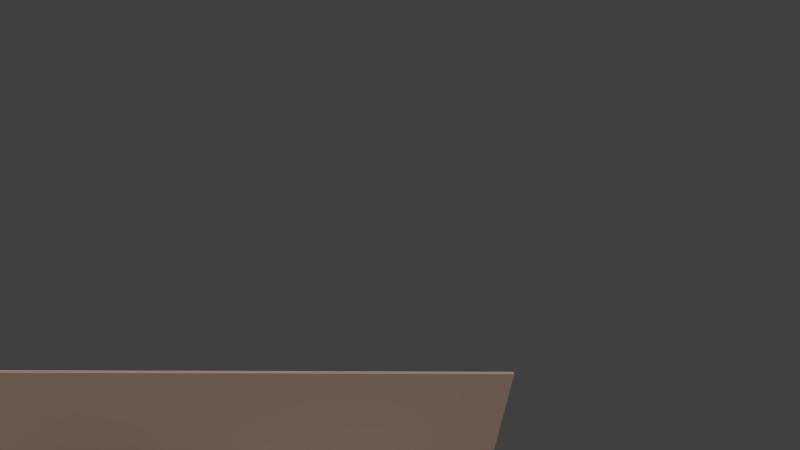 # Source: scene-object-test.blend  (saved by Blender 2.79.0; exported with 4.5.12 LTS)
import bpy
from mathutils import Matrix  # noqa: F401  (used for matrix-valued properties, if any)

bpy.ops.wm.read_factory_settings(use_empty=True)
scene = bpy.context.scene
scene.name = 'Scene'

# ---- collections
col_collection_1 = bpy.data.collections.new('Collection 1'); scene.collection.children.link(col_collection_1)

# ---- materials (node trees are filled in below, after node groups)
mat_green = bpy.data.materials.new('Green')
mat_green.alpha_threshold = 0.0
mat_green.diffuse_color = (0.01185, 0.2846, 0.07451, 1.0)
mat_green.roughness = 0.5
mat_green.specular_intensity = 0.0
mat_green.line_color = (0.0, 0.0, 0.0, 1.0)
mat_black_001 = bpy.data.materials.new('Black.001')
mat_black_001.alpha_threshold = 0.0
mat_black_001.diffuse_color = (0.02117, 0.02117, 0.02117, 1.0)
mat_black_001.roughness = 0.5
mat_black_001.specular_intensity = 0.0
mat_material_001 = bpy.data.materials.new('Material.001')
mat_material_001.alpha_threshold = 0.0
mat_material_001.diffuse_color = (0.8, 0.235, 0.07798, 1.0)
mat_material_001.roughness = 0.5
mat_material_001.specular_intensity = 0.0
mat_white_001 = bpy.data.materials.new('White.001')
mat_white_001.alpha_threshold = 0.0
mat_white_001.diffuse_color = (1.0, 1.0, 1.0, 1.0)
mat_white_001.roughness = 0.5
mat_white_001.specular_intensity = 0.0
mat_salmon_001 = bpy.data.materials.new('Salmon.001')
mat_salmon_001.alpha_threshold = 0.0
mat_salmon_001.diffuse_color = (0.956, 0.6724, 0.5271, 1.0)
mat_salmon_001.roughness = 0.5
mat_salmon_001.specular_intensity = 0.0
mat_salmon_001.line_color = (0.0, 0.0, 0.0, 1.0)
mat_material = bpy.data.materials.new('Material')
mat_material.alpha_threshold = 0.0
mat_material.diffuse_color = (0.3931, 0.3931, 0.3931, 1.0)
mat_material.specular_color = (0.0, 0.0, 0.0)
mat_material.roughness = 0.5
mat_material.specular_intensity = 0.0
mat_green_001 = bpy.data.materials.new('Green.001')
mat_green_001.alpha_threshold = 0.0
mat_green_001.diffuse_color = (0.01185, 0.2846, 0.07451, 1.0)
mat_green_001.roughness = 0.5
mat_green_001.specular_intensity = 0.0
mat_green_001.line_color = (0.0, 0.0, 0.0, 1.0)

# ---- material node trees

# ---- world
world_world = bpy.data.worlds.new('World'); scene.world = world_world
world_world.color = (0.05088, 0.05088, 0.05088)
world_world.use_sun_shadow = False
world_world.sun_shadow_jitter_overblur = 0.0
world_world.cycles.sampling_method = 'MANUAL'

# ---- cameras
cam_camera = bpy.data.cameras.new('Camera')
cam_camera.clip_end = 100.0
cam_camera.lens = 35.0
cam_camera.sensor_width = 32.0
cam_camera.sensor_height = 18.0
cam_camera.ortho_scale = 7.314
cam_camera.dof.focus_distance = 0.0

# ---- lights
light_lamp = bpy.data.lights.new('Lamp', 'SUN')
light_lamp.transmission_factor = 0.0
light_lamp.cutoff_distance = 30.0
light_lamp.angle = 1.312
light_lamp.energy = 1.0
light_lamp.shadow_buffer_clip_start = 1.001
light_lamp.shadow_soft_size = 0.77
light_lamp.shadow_cascade_max_distance = 1000.0

# ---- meshes
me_cube_008 = bpy.data.meshes.new('Cube.008')
me_cube_008.from_pydata([(-1.0, -1.0, -1.0), (-1.0, -1.0, 0.373), (-1.0, 2.226, -1.0), (-1.0, 2.226, 0.373), (1.0, -1.0, -1.0), (1.0, -1.0, 0.373), (1.0, 2.226, -1.0), (1.0, 2.226, 0.373), (-1.166, -1.149, 0.4428), (-1.166, 2.375, 0.4428), (1.166, 2.375, 0.4428), (1.166, -1.149, 0.4428), (-1.166, -1.149, 0.9597), (-1.166, 2.375, 0.9597), (1.166, 2.375, 0.9597), (1.166, -1.149, 0.9597), (-1.0, 2.226, 0.02974), (1.0, 2.226, 0.02974), (-0.25, 2.226, 0.373), (0.25, 2.226, 0.373), (-1.0, 2.226, 0.2014), (1.0, 2.226, 0.2014), (-0.25, 2.226, 0.02974), (0.25, 2.226, 0.02974), (0.25, 2.226, 0.2014), (-0.25, 2.226, 0.2014)], [], [(0, 1, 3, 20, 16, 2), (18, 19, 24, 25), (6, 17, 21, 7, 5, 4), (4, 5, 1, 0), (2, 6, 4, 0), (5, 7, 10, 11), (8, 11, 15, 12), (3, 1, 8, 9), (1, 5, 11, 8), (7, 19, 18, 3, 9, 10), (14, 13, 12, 15), (10, 9, 13, 14), (11, 10, 14, 15), (9, 8, 12, 13), (16, 22, 23, 17, 6, 2), (20, 25, 22, 16), (3, 18, 25, 20), (24, 21, 17, 23), (19, 7, 21, 24)])
me_cube_008.materials.append(mat_green)
me_cube_008.use_remesh_preserve_volume = False
me_cube_008.use_remesh_preserve_attributes = False
me_cube_008.use_mirror_vertex_groups = False
me_cube_008.update()
me_cube_006 = bpy.data.meshes.new('Cube.006')
me_cube_006.from_pydata([(1.0, -1.0, -1.0), (1.0, -1.0, -0.94), (1.0, -0.1264, -1.0), (1.0, -0.1264, -0.94), (0.9564, -0.907, -1.703), (0.9564, -0.907, -0.9977), (0.9817, -0.9216, -1.703), (0.9817, -0.9216, -0.9977), (0.9817, -0.9507, -1.703), (0.9817, -0.9507, -0.9977), (0.9564, -0.9653, -1.703), (0.9564, -0.9653, -0.9977), (0.9312, -0.9507, -1.703), (0.9312, -0.9507, -0.9977), (0.9312, -0.9216, -1.703), (0.9312, -0.9216, -0.9977), (0.9564, -0.1615, -1.703), (0.9564, -0.1615, -0.9977), (0.9817, -0.176, -1.703), (0.9817, -0.176, -0.9977), (0.9817, -0.2051, -1.703), (0.9817, -0.2051, -0.9977), (0.9564, -0.2197, -1.703), (0.9564, -0.2197, -0.9977), (0.9312, -0.2051, -1.703), (0.9312, -0.2051, -0.9977), (0.9312, -0.176, -1.703), (0.9312, -0.176, -0.9977), (-0.6903, -0.1276, -1.0), (-0.6903, -0.1276, -0.94), (-0.688, -1.001, -1.0), (-0.688, -1.001, -0.94), (-0.6465, -0.2204, -1.703), (-0.6465, -0.2204, -0.9977), (-0.6717, -0.206, -1.703), (-0.6717, -0.206, -0.9977), (-0.6718, -0.1768, -1.703), (-0.6718, -0.1768, -0.9977), (-0.6466, -0.1622, -1.703), (-0.6466, -0.1622, -0.9977), (-0.6214, -0.1767, -1.703), (-0.6214, -0.1767, -0.9977), (-0.6213, -0.2058, -1.703), (-0.6213, -0.2058, -0.9977), (-0.6445, -0.966, -1.703), (-0.6445, -0.966, -0.9977), (-0.6698, -0.9515, -1.703), (-0.6698, -0.9515, -0.9977), (-0.6698, -0.9224, -1.703), (-0.6698, -0.9224, -0.9977), (-0.6447, -0.9078, -1.703), (-0.6447, -0.9078, -0.9977), (-0.6194, -0.9223, -1.703), (-0.6194, -0.9223, -0.9977), (-0.6193, -0.9514, -1.703), (-0.6193, -0.9514, -0.9977)], [], [(2, 28, 29, 3), (2, 3, 1, 0), (1, 31, 30, 0), (0, 30, 28, 2), (3, 29, 31, 1), (4, 5, 7, 6), (6, 7, 9, 8), (8, 9, 11, 10), (10, 11, 13, 12), (7, 5, 15, 13, 11, 9), (12, 13, 15, 14), (14, 15, 5, 4), (4, 6, 8, 10, 12, 14), (16, 17, 19, 18), (18, 19, 21, 20), (20, 21, 23, 22), (22, 23, 25, 24), (19, 17, 27, 25, 23, 21), (24, 25, 27, 26), (26, 27, 17, 16), (16, 18, 20, 22, 24, 26), (30, 31, 29, 28), (32, 33, 35, 34), (34, 35, 37, 36), (36, 37, 39, 38), (38, 39, 41, 40), (35, 33, 43, 41, 39, 37), (40, 41, 43, 42), (42, 43, 33, 32), (32, 34, 36, 38, 40, 42), (44, 45, 47, 46), (46, 47, 49, 48), (48, 49, 51, 50), (50, 51, 53, 52), (47, 45, 55, 53, 51, 49), (52, 53, 55, 54), (54, 55, 45, 44), (44, 46, 48, 50, 52, 54)])
me_cube_006.materials.append(mat_black_001)
me_cube_006.use_remesh_preserve_volume = False
me_cube_006.use_remesh_preserve_attributes = False
me_cube_006.use_mirror_vertex_groups = False
me_cube_006.update()
me_cube_003 = bpy.data.meshes.new('Cube.003')
me_cube_003.from_pydata([(-1.0, -1.0, -5.883), (-0.5202, -1.0, 39.42), (-1.0, 1.729, -5.883), (-0.5202, 1.729, 39.42), (1.55, -1.0, -5.855), (2.029, -1.0, 39.45), (1.55, 1.729, -5.855), (2.029, 1.729, 39.45), (-18.46, -1.829, 23.52), (-18.42, 0.5266, 23.53), (-18.41, -1.526, 20.86), (-18.57, 0.8688, 21.02), (-0.6154, 1.708, 18.66), (-0.7686, 1.729, 15.96), (-0.7744, -1.0, 15.42), (-0.5013, -1.015, 18.06), (3.39, -2.18, 44.12), (8.229, -2.019, 42.18), (4.294, -25.71, 44.42), (9.133, -25.55, 42.48), (-6.672, -1.346, 23.09), (0.9252, -1.093, 20.04), (-5.654, -27.85, 23.42), (1.943, -27.6, 20.38), (2.236, -27.3, 43.15), (1.218, -0.7925, 42.81), (8.815, -0.5393, 39.77), (9.833, -27.04, 40.1), (12.49, -2.353, 3.002), (8.397, -2.551, -0.2238), (13.39, -25.88, 3.301), (9.301, -26.08, 0.07504), (-4.555, -1.383, 13.74), (-3.537, -27.89, 14.07), (13.39, -27.34, 5.796), (12.37, -0.8382, 5.46), (5.948, -1.149, 0.3951), (6.966, -27.65, 0.7316), (0.1358, -30.94, -5.689), (0.341, -30.11, 39.61), (0.09906, -28.21, -5.738), (0.3042, -27.39, 39.56), (2.685, -30.91, -5.646), (2.89, -30.08, 39.65), (2.648, -28.18, -5.695), (2.853, -27.35, 39.6), (-17.49, -31.48, 23.62), (-17.48, -29.12, 23.59), (-17.43, -31.22, 20.95), (-17.62, -28.82, 21.07), (0.3351, -27.78, 18.81), (0.198, -27.81, 16.11), (0.2323, -30.55, 15.61), (0.4895, -30.52, 18.25)], [], [(0, 14, 13, 2), (2, 13, 12, 3, 7, 6), (6, 7, 5, 4), (4, 5, 1, 15, 14, 0), (2, 6, 4, 0), (7, 3, 1, 5), (10, 8, 9, 11), (11, 13, 14, 10), (12, 15, 1, 3), (9, 8, 15, 12), (8, 10, 14, 15), (11, 9, 12, 13), (16, 17, 19, 18), (24, 27, 23, 22), (22, 23, 21, 20), (20, 21, 26, 25), (24, 22, 20, 25), (23, 27, 26, 21), (16, 18, 24, 25), (17, 16, 25, 26), (19, 17, 26, 27), (18, 19, 27, 24), (28, 29, 31, 30), (34, 37, 33, 23), (21, 32, 36, 35), (34, 23, 21, 35), (33, 37, 36, 32), (28, 30, 34, 35), (29, 28, 35, 36), (31, 29, 36, 37), (30, 31, 37, 34), (22, 33, 32, 20), (32, 21, 20), (23, 33, 22), (38, 52, 51, 40), (40, 51, 50, 41, 45, 44), (44, 45, 43, 42), (42, 43, 39, 53, 52, 38), (40, 44, 42, 38), (45, 41, 39, 43), (48, 46, 47, 49), (49, 51, 52, 48), (50, 53, 39, 41), (47, 46, 53, 50), (46, 48, 52, 53), (49, 47, 50, 51)])
me_cube_003.polygons.foreach_set('material_index', [0, 0, 0, 0, 0, 0, 0, 0, 0, 0, 0, 0, 1, 1, 1, 1, 1, 1, 1, 1, 1, 1, 1, 1, 1, 1, 1, 1, 1, 1, 1, 1, 1, 1, 0, 0, 0, 0, 0, 0, 0, 0, 0, 0, 0, 0])
me_cube_003.materials.append(mat_material_001)
me_cube_003.materials.append(mat_white_001)
me_cube_003.use_remesh_preserve_volume = False
me_cube_003.use_remesh_preserve_attributes = False
me_cube_003.use_mirror_vertex_groups = False
me_cube_003.update()
me_cube = bpy.data.meshes.new('Cube')
me_cube.from_pydata([(9.78, -0.4937, -2.496), (9.78, -0.6061, -2.496), (-8.778, -0.6061, -2.496), (-8.778, -0.4937, -2.496), (9.78, -0.4937, 4.921), (9.78, -0.6061, 4.921), (-8.778, -0.6061, 4.921), (-8.778, -0.4937, 4.921), (-8.778, -0.4937, 1.438), (-8.778, -0.4937, 0.0753), (1.252, -0.4937, 0.0753), (1.252, -0.4937, 1.438), (-0.2501, -0.4937, 1.438), (-0.2501, -0.4937, 0.0753), (-8.778, -0.6061, 1.438), (-8.778, -0.6061, 0.0753), (1.252, -0.6061, 1.438), (1.252, -0.6061, 0.0753), (-0.2501, -0.6061, 0.0753), (-0.2501, -0.6061, 1.438), (9.752, 7.035, -2.492), (-8.759, 7.035, -2.492), (9.752, -0.4866, -2.492), (-8.759, -0.4866, -2.492)], [], [(0, 1, 2, 3), (4, 7, 6, 5), (0, 4, 5, 1), (2, 15, 14, 6, 7, 8, 9, 3), (17, 18, 15, 2, 1, 5, 6, 14, 19, 16), (12, 13, 9, 8), (18, 19, 14, 15), (4, 0, 3, 9, 13, 10, 11, 12, 8, 7), (13, 18, 17, 10), (13, 12, 19, 18), (10, 17, 16, 11), (12, 11, 16, 19), (2, 15, 14), (14, 15, 2, 6), (8, 9, 3, 7), (23, 22, 20, 21)])
me_cube.polygons.foreach_set('material_index', [1, 1, 1, 1, 0, 1, 0, 1, 0, 0, 0, 0, 0, 0, 0, 2])
me_cube.materials.append(mat_white_001)
me_cube.materials.append(mat_salmon_001)
me_cube.materials.append(mat_material)
me_cube.use_remesh_preserve_volume = False
me_cube.use_remesh_preserve_attributes = False
me_cube.use_mirror_vertex_groups = False
me_cube.update()
me_cube.normals_split_custom_set([tuple(v) for v in zip(*[iter([0.0, 0.0, -1.0, 0.0, 0.0, -1.0, 0.0, 0.0, -1.0, 0.0, 0.0, -1.0, 3.683e-08, 0.0, 1.0, 3.683e-08, 0.0, 1.0, 3.683e-08, 0.0, 1.0, 3.683e-08, 0.0, 1.0, 1.0, -1.832e-05, 1.286e-07, 1.0, -1.832e-05, 1.286e-07, 1.0, -1.832e-05, 1.286e-07, 1.0, -1.832e-05, 1.286e-07, -1.0, 2.289e-05, -1.286e-07, -1.0, 2.289e-05, -1.286e-07, -1.0, 2.289e-05, -1.286e-07, -1.0, 2.289e-05, -1.286e-07, -1.0, 2.289e-05, -1.286e-07, -1.0, 2.289e-05, -1.286e-07, -1.0, 2.289e-05, -1.286e-07, -1.0, 2.289e-05, -1.286e-07, -1.889e-08, -1.0, -6.25e-09, -1.889e-08, -1.0, -6.25e-09, -1.889e-08, -1.0, -6.25e-09, -1.889e-08, -1.0, -6.25e-09, -1.889e-08, -1.0, -6.25e-09, -1.889e-08, -1.0, -6.25e-09, -1.889e-08, -1.0, -6.25e-09, -1.889e-08, -1.0, -6.25e-09, -1.889e-08, -1.0, -6.25e-09, -1.889e-08, -1.0, -6.25e-09, 8.737e-09, 1.0, 1.231e-07, 8.737e-09, 1.0, 1.231e-07, 8.737e-09, 1.0, 1.231e-07, 8.737e-09, 1.0, 1.231e-07, -1.048e-08, -1.0, 4.103e-08, -1.048e-08, -1.0, 4.103e-08, -1.048e-08, -1.0, 4.103e-08, -1.048e-08, -1.0, 4.103e-08, 1.617e-08, 1.0, 3.467e-08, 1.617e-08, 1.0, 3.467e-08, 1.617e-08, 1.0, 3.467e-08, 1.617e-08, 1.0, 3.467e-08, 1.617e-08, 1.0, 3.467e-08, 1.617e-08, 1.0, 3.467e-08, 1.617e-08, 1.0, 3.467e-08, 1.617e-08, 1.0, 3.467e-08, 1.617e-08, 1.0, 3.467e-08, 1.617e-08, 1.0, 3.467e-08, 5.52e-09, 0.0, 1.0, 5.52e-09, 0.0, 1.0, 5.52e-09, 0.0, 1.0, 5.52e-09, 0.0, 1.0, 1.0, -1.947e-06, 4.374e-08, 1.0, -1.947e-06, 4.374e-08, 1.0, -1.947e-06, 4.374e-08, 1.0, -1.947e-06, 4.374e-08, -1.0, 1.558e-06, -8.748e-08, -1.0, 1.558e-06, -8.748e-08, -1.0, 1.558e-06, -8.748e-08, -1.0, 1.558e-06, -8.748e-08, -7.346e-10, 0.0, -1.0, -7.346e-10, 0.0, -1.0, -7.346e-10, 0.0, -1.0, -7.346e-10, 0.0, -1.0, -0.05349, 0.9986, 0.0, -0.05349, 0.9986, 0.0, -0.05349, 0.9986, 0.0, -1.0, 0.0, -1.046e-06, -1.0, 0.0, -1.046e-06, -1.0, 0.0, -1.046e-06, -1.0, 0.0, -1.046e-06, 1.0, 0.0, 1.046e-06, 1.0, 0.0, 1.046e-06, 1.0, 0.0, 1.046e-06, 1.0, 0.0, 1.046e-06, 0.0, 0.0, 1.0, 0.0, 0.0, 1.0, 0.0, 0.0, 1.0, 0.0, 0.0, 1.0])] * 3)])
me_cube_009 = bpy.data.meshes.new('Cube.009')
me_cube_009.from_pydata([(-1.0, -1.0, -1.0), (-1.0, -1.0, 0.373), (-1.0, 2.226, -1.0), (-1.0, 2.226, 0.373), (1.0, -1.0, -1.0), (1.0, -1.0, 0.373), (1.0, 2.226, -1.0), (1.0, 2.226, 0.373), (-1.166, -1.149, 0.4428), (-1.166, 2.375, 0.4428), (1.166, 2.375, 0.4428), (1.166, -1.149, 0.4428), (-1.166, -1.149, 0.9597), (-1.166, 2.375, 0.9597), (1.166, 2.375, 0.9597), (1.166, -1.149, 0.9597), (-1.0, 2.226, 0.02974), (1.0, 2.226, 0.02974), (-0.25, 2.226, 0.373), (0.25, 2.226, 0.373), (-1.0, 2.226, 0.2014), (1.0, 2.226, 0.2014), (-0.25, 2.226, 0.02974), (0.25, 2.226, 0.02974), (0.25, 2.226, 0.2014), (-0.25, 2.226, 0.2014)], [], [(0, 1, 3, 20, 16, 2), (18, 19, 24, 25), (6, 17, 21, 7, 5, 4), (4, 5, 1, 0), (2, 6, 4, 0), (5, 7, 10, 11), (8, 11, 15, 12), (3, 1, 8, 9), (1, 5, 11, 8), (7, 19, 18, 3, 9, 10), (14, 13, 12, 15), (10, 9, 13, 14), (11, 10, 14, 15), (9, 8, 12, 13), (16, 22, 23, 17, 6, 2), (20, 25, 22, 16), (3, 18, 25, 20), (24, 21, 17, 23), (19, 7, 21, 24)])
me_cube_009.materials.append(mat_green_001)
me_cube_009.use_remesh_preserve_volume = False
me_cube_009.use_remesh_preserve_attributes = False
me_cube_009.use_mirror_vertex_groups = False
me_cube_009.update()

# ---- objects
ob_cube_003 = bpy.data.objects.new('Cube.003', me_cube_008)
ob_cube_002 = bpy.data.objects.new('Cube.002', me_cube_006)
ob_cube_001 = bpy.data.objects.new('Cube.001', me_cube_003)
ob_cube = bpy.data.objects.new('Cube', me_cube)
ob_lamp = bpy.data.objects.new('Lamp', light_lamp)
ob_camera = bpy.data.objects.new('Camera', cam_camera)
ob_cube_004 = bpy.data.objects.new('Cube.004', me_cube_009)

# ---- transforms, parenting, visibility, modifiers, constraints
ob_cube_003.location = (2.302, 0.7441, -1.232)
ob_cube_003.scale = (0.1808, 0.1808, 0.1808)
ob_cube_003.lineart.crease_threshold = 0.0
ob_cube_002.location = (1.468, 1.35, 0.6654)
ob_cube_002.scale = (1.23, 1.23, 1.23)
ob_cube_002.lineart.crease_threshold = 0.0
ob_cube_001.location = (-2.755, 2.484, -1.301)
ob_cube_001.rotation_euler = (0.05818, -0.9665, 0.601)
ob_cube_001.scale = (0.03239, 0.03239, 0.03239)
ob_cube_001.lineart.crease_threshold = 0.0
ob_cube.location = (-0.2253, 0.2139, -0.3406)
ob_cube.scale = (0.442, 0.442, 0.442)
ob_cube.lock_rotations_4d = False
ob_cube.empty_display_type = 'ARROWS'
ob_cube.lineart.crease_threshold = 0.0
ob_lamp.location = (4.076, -2.528, 5.904)
ob_lamp.rotation_euler = (0.6503, 0.05522, 1.866)
ob_lamp.lock_rotations_4d = False
ob_lamp.empty_display_type = 'ARROWS'
ob_lamp.color = (0.0, 0.0, 0.0, 0.0)
ob_lamp.lineart.crease_threshold = 0.0
ob_camera.location = (-0.02056, 9.106, 10.14)
ob_camera.rotation_euler = (1.009, -0.1309, 9.284)
ob_camera.lock_rotations_4d = False
ob_camera.empty_display_type = 'ARROWS'
ob_camera.color = (0.0, 0.0, 0.0, 0.0)
ob_camera.display_type = 'WIRE'
ob_camera.lineart.crease_threshold = 0.0
ob_cube_004.location = (2.302, 0.7441, -0.8821)
ob_cube_004.rotation_euler = (0.0, -0.0, 0.1898)
ob_cube_004.scale = (0.1808, 0.1808, 0.1808)
ob_cube_004.lineart.crease_threshold = 0.0

# ---- collection membership
col_collection_1.objects.link(ob_cube_003)
col_collection_1.objects.link(ob_cube_002)
col_collection_1.objects.link(ob_cube_001)
col_collection_1.objects.link(ob_cube)
col_collection_1.objects.link(ob_lamp)
col_collection_1.objects.link(ob_camera)
col_collection_1.objects.link(ob_cube_004)

# ---- scene / render settings (as saved in the file)
scene.camera = ob_camera
scene.frame_start = 1; scene.frame_end = 250; scene.frame_set(0)
scene.render.engine = 'CYCLES'
scene.render.resolution_percentage = 50
scene.render.dither_intensity = 0.0
scene.cycles.use_denoising = False
scene.cycles.samples = 128
scene.cycles.sampling_pattern = 'TABULATED_SOBOL'
scene.cycles.use_adaptive_sampling = False
scene.cycles.use_light_tree = False
scene.cycles.blur_glossy = 0.0
scene.cycles.sample_clamp_indirect = 0.0
scene.view_settings.view_transform = 'Standard'
bpy.context.view_layer.update()
